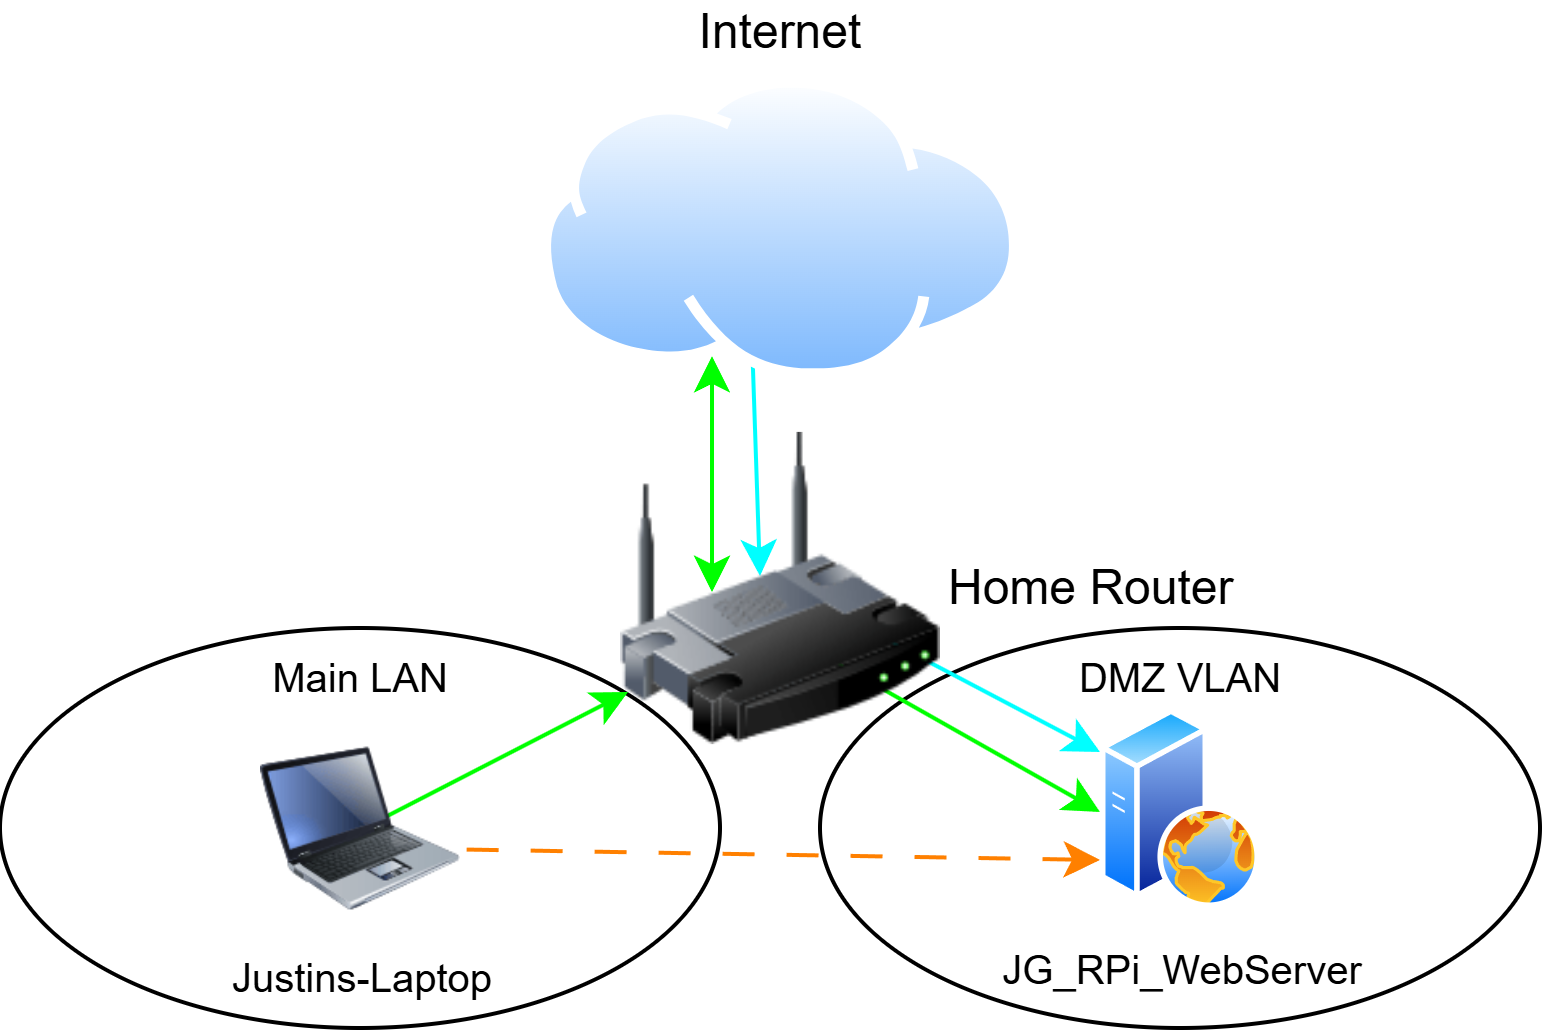

The diagram above was exported from draw.io. Its source (the exported page's mxGraphModel, read from the mxfile embedded in the PNG):
<mxGraphModel dx="397" dy="338" grid="1" gridSize="10" guides="1" tooltips="1" connect="1" arrows="1" fold="1" page="1" pageScale="1" pageWidth="850" pageHeight="1100" math="0" shadow="0">
  <root>
    <mxCell id="0" />
    <mxCell id="1" parent="0" />
    <mxCell id="jGSzkYc8lPsRR8ghcIf3-12" parent="1" style="ellipse;whiteSpace=wrap;html=1;verticalAlign=top;fontSize=10;" value="DMZ VLAN" vertex="1">
      <mxGeometry height="100" width="180" x="450" y="250" as="geometry" />
    </mxCell>
    <mxCell id="jGSzkYc8lPsRR8ghcIf3-22" edge="1" parent="1" style="endArrow=none;html=1;rounded=0;strokeColor=light-dark(#00FFFF,#66FFFF);startArrow=classic;startFill=1;" value="">
      <mxGeometry height="50" relative="1" width="50" as="geometry">
        <mxPoint x="520" y="281" as="sourcePoint" />
        <mxPoint x="463" y="251" as="targetPoint" />
      </mxGeometry>
    </mxCell>
    <mxCell id="jGSzkYc8lPsRR8ghcIf3-21" edge="1" parent="1" style="endArrow=none;html=1;rounded=0;strokeColor=light-dark(#00FFFF,#66FFFF);endFill=0;startArrow=classic;startFill=1;" value="">
      <mxGeometry height="50" relative="1" width="50" as="geometry">
        <mxPoint x="435" y="237" as="sourcePoint" />
        <mxPoint x="433" y="178" as="targetPoint" />
      </mxGeometry>
    </mxCell>
    <mxCell id="jGSzkYc8lPsRR8ghcIf3-6" parent="1" style="ellipse;whiteSpace=wrap;html=1;verticalAlign=top;fontSize=10;" value="Main LAN" vertex="1">
      <mxGeometry height="100" width="180" x="245" y="250" as="geometry" />
    </mxCell>
    <mxCell id="jGSzkYc8lPsRR8ghcIf3-16" edge="1" parent="1" style="endArrow=none;html=1;rounded=0;dashPattern=8 8;fontColor=light-dark(#000000,#FFFFFF);strokeColor=light-dark(#FF8000,#FF8000);endFill=0;startArrow=classic;startFill=1;dashed=1;" value="">
      <mxGeometry height="50" relative="1" width="50" as="geometry">
        <mxPoint x="520" y="308" as="sourcePoint" />
        <mxPoint x="338" y="305" as="targetPoint" />
      </mxGeometry>
    </mxCell>
    <mxCell id="jGSzkYc8lPsRR8ghcIf3-15" edge="1" parent="1" style="endArrow=none;html=1;rounded=0;strokeColor=light-dark(#00FF00,#FFFF33);startArrow=classic;startFill=1;fontColor=#FFFF00;" value="">
      <mxGeometry height="50" relative="1" width="50" as="geometry">
        <mxPoint x="520" y="296" as="sourcePoint" />
        <mxPoint x="444" y="253" as="targetPoint" />
      </mxGeometry>
    </mxCell>
    <mxCell id="jGSzkYc8lPsRR8ghcIf3-11" edge="1" parent="1" style="endArrow=none;html=1;rounded=0;strokeColor=light-dark(#00FF00,#FFFF33);startArrow=classic;startFill=1;fontColor=#FFFF00;" value="">
      <mxGeometry height="50" relative="1" width="50" as="geometry">
        <mxPoint x="402" y="266" as="sourcePoint" />
        <mxPoint x="336" y="300" as="targetPoint" />
      </mxGeometry>
    </mxCell>
    <mxCell id="jGSzkYc8lPsRR8ghcIf3-9" edge="1" parent="1" style="endArrow=classic;html=1;rounded=0;strokeColor=light-dark(#00FF00,#FFFF33);startArrow=classic;startFill=1;endFill=1;fontColor=#FFFF00;" value="">
      <mxGeometry height="50" relative="1" width="50" as="geometry">
        <mxPoint x="423" y="241" as="sourcePoint" />
        <mxPoint x="423" y="182" as="targetPoint" />
      </mxGeometry>
    </mxCell>
    <mxCell id="jGSzkYc8lPsRR8ghcIf3-1" parent="1" style="shape=image;whiteSpace=wrap;html=1;labelBackgroundColor=default;verticalAlign=bottom;verticalLabelPosition=top;aspect=fixed;perimeter=ellipsePerimeter;shadow=0;dashed=0;spacingTop=3;image=img/lib/active_directory/internet_cloud.svg;align=center;labelPosition=center;" value="Internet" vertex="1">
      <mxGeometry height="80" width="120" x="380" y="110" as="geometry" />
    </mxCell>
    <mxCell id="jGSzkYc8lPsRR8ghcIf3-5" parent="1" style="image;html=1;image=img/lib/clip_art/networking/Wireless_Router_128x128.png;labelPosition=right;verticalLabelPosition=middle;align=left;verticalAlign=middle;" value="Home Router" vertex="1">
      <mxGeometry height="80" width="80" x="400" y="200" as="geometry" />
    </mxCell>
    <mxCell id="jGSzkYc8lPsRR8ghcIf3-10" parent="1" style="image;html=1;image=img/lib/clip_art/computers/Laptop_128x128.png;fontSize=10;" value="Justins-Laptop" vertex="1">
      <mxGeometry height="50" width="50" x="310" y="275" as="geometry" />
    </mxCell>
    <mxCell id="jGSzkYc8lPsRR8ghcIf3-14" parent="1" style="image;aspect=fixed;perimeter=ellipsePerimeter;html=1;align=center;shadow=0;dashed=0;spacingTop=3;image=img/lib/active_directory/web_server.svg;fontSize=10;" value="JG_RPi_WebServer" vertex="1">
      <mxGeometry height="50" width="40" x="520" y="270" as="geometry" />
    </mxCell>
  </root>
</mxGraphModel>